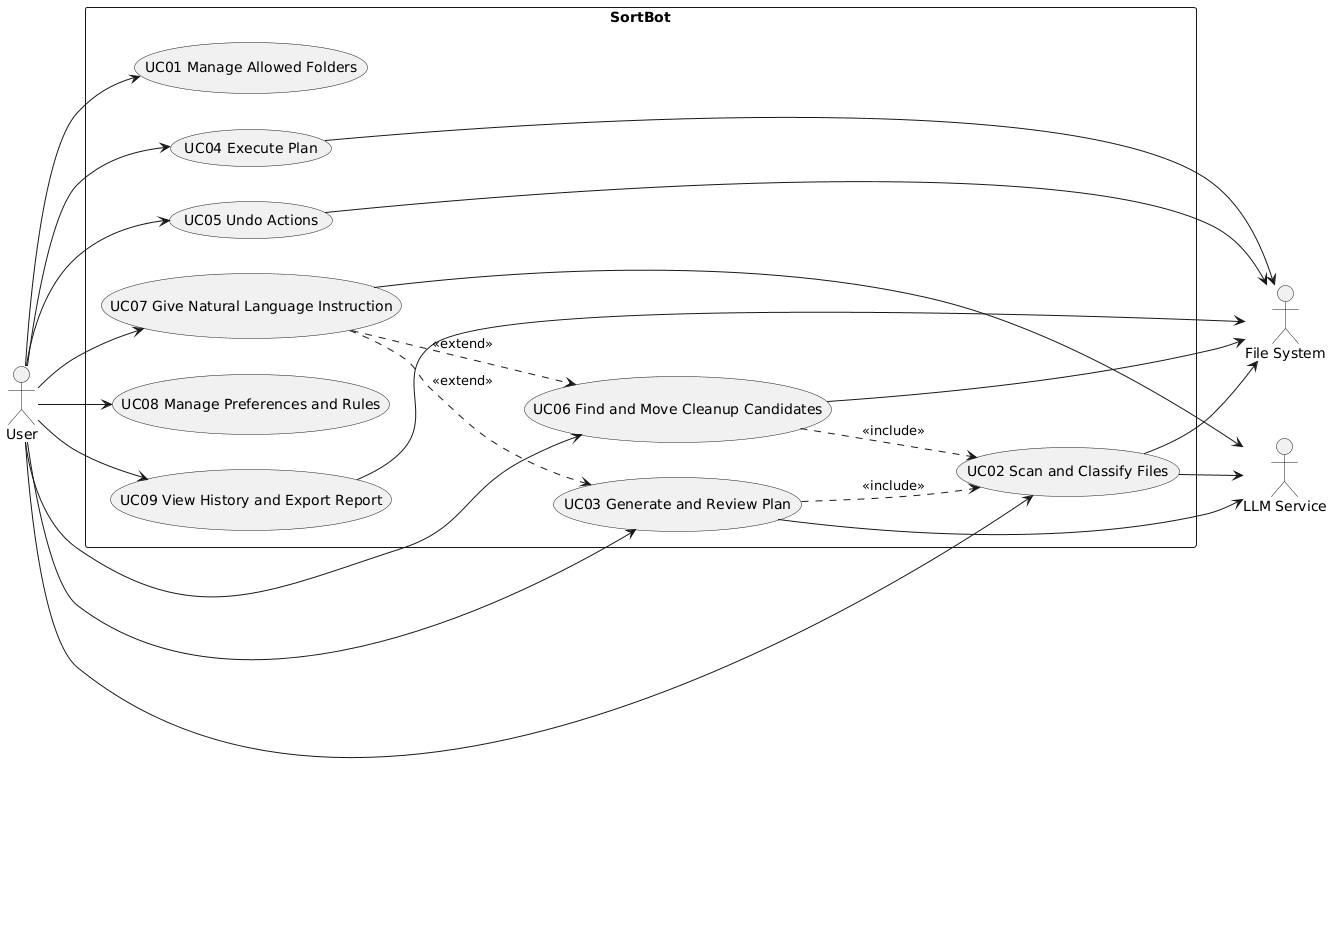

The diagram above was rendered by PlantUML. Its source (embedded in the PNG):
@startuml
left to right direction
skinparam shadowing false
actor User
actor "LLM Service" as LLM
actor "File System" as FS
rectangle SortBot {
  usecase "UC01 Manage Allowed Folders" as UC01
  usecase "UC02 Scan and Classify Files" as UC02
  usecase "UC03 Generate and Review Plan" as UC03
  usecase "UC04 Execute Plan" as UC04
  usecase "UC05 Undo Actions" as UC05
  usecase "UC06 Find and Move Cleanup Candidates" as UC06
  usecase "UC07 Give Natural Language Instruction" as UC07
  usecase "UC08 Manage Preferences and Rules" as UC08
  usecase "UC09 View History and Export Report" as UC09
}
User --> UC01
User --> UC02
User --> UC03
User --> UC04
User --> UC05
User --> UC06
User --> UC07
User --> UC08
User --> UC09
UC02 --> LLM
UC03 --> LLM
UC07 --> LLM
UC02 --> FS
UC04 --> FS
UC05 --> FS
UC06 --> FS
UC09 --> FS
UC03 ..> UC02 : <<include>>
UC06 ..> UC02 : <<include>>
UC07 ..> UC03 : <<extend>>
UC07 ..> UC06 : <<extend>>
@enduml